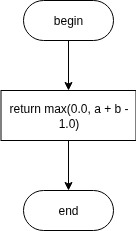

The diagram above was exported from draw.io. Its source (the exported page's mxGraphModel, read from the mxfile embedded in the PNG):
<mxGraphModel dx="1426" dy="848" grid="1" gridSize="10" guides="1" tooltips="1" connect="1" arrows="1" fold="1" page="1" pageScale="1" pageWidth="827" pageHeight="1169" math="0" shadow="0">
  <root>
    <mxCell id="0" />
    <mxCell id="1" parent="0" />
    <mxCell id="zoNrS0cWT5wfEe3uX3th-4" style="edgeStyle=orthogonalEdgeStyle;rounded=0;orthogonalLoop=1;jettySize=auto;html=1;entryX=0.5;entryY=0;entryDx=0;entryDy=0;" parent="1" source="zoNrS0cWT5wfEe3uX3th-1" target="zoNrS0cWT5wfEe3uX3th-3" edge="1">
      <mxGeometry relative="1" as="geometry" />
    </mxCell>
    <mxCell id="zoNrS0cWT5wfEe3uX3th-1" value="begin" style="rounded=1;whiteSpace=wrap;html=1;arcSize=50;" parent="1" vertex="1">
      <mxGeometry x="370" y="120" width="90" height="40" as="geometry" />
    </mxCell>
    <mxCell id="zoNrS0cWT5wfEe3uX3th-6" style="edgeStyle=orthogonalEdgeStyle;rounded=0;orthogonalLoop=1;jettySize=auto;html=1;entryX=0.5;entryY=0;entryDx=0;entryDy=0;" parent="1" source="zoNrS0cWT5wfEe3uX3th-3" target="zoNrS0cWT5wfEe3uX3th-5" edge="1">
      <mxGeometry relative="1" as="geometry" />
    </mxCell>
    <mxCell id="zoNrS0cWT5wfEe3uX3th-3" value="return max(0.0, a + b - 1.0)" style="rounded=0;whiteSpace=wrap;html=1;" parent="1" vertex="1">
      <mxGeometry x="347.5" y="210" width="135" height="50" as="geometry" />
    </mxCell>
    <mxCell id="zoNrS0cWT5wfEe3uX3th-5" value="end" style="rounded=1;whiteSpace=wrap;html=1;arcSize=50;" parent="1" vertex="1">
      <mxGeometry x="370" y="310" width="90" height="40" as="geometry" />
    </mxCell>
  </root>
</mxGraphModel>